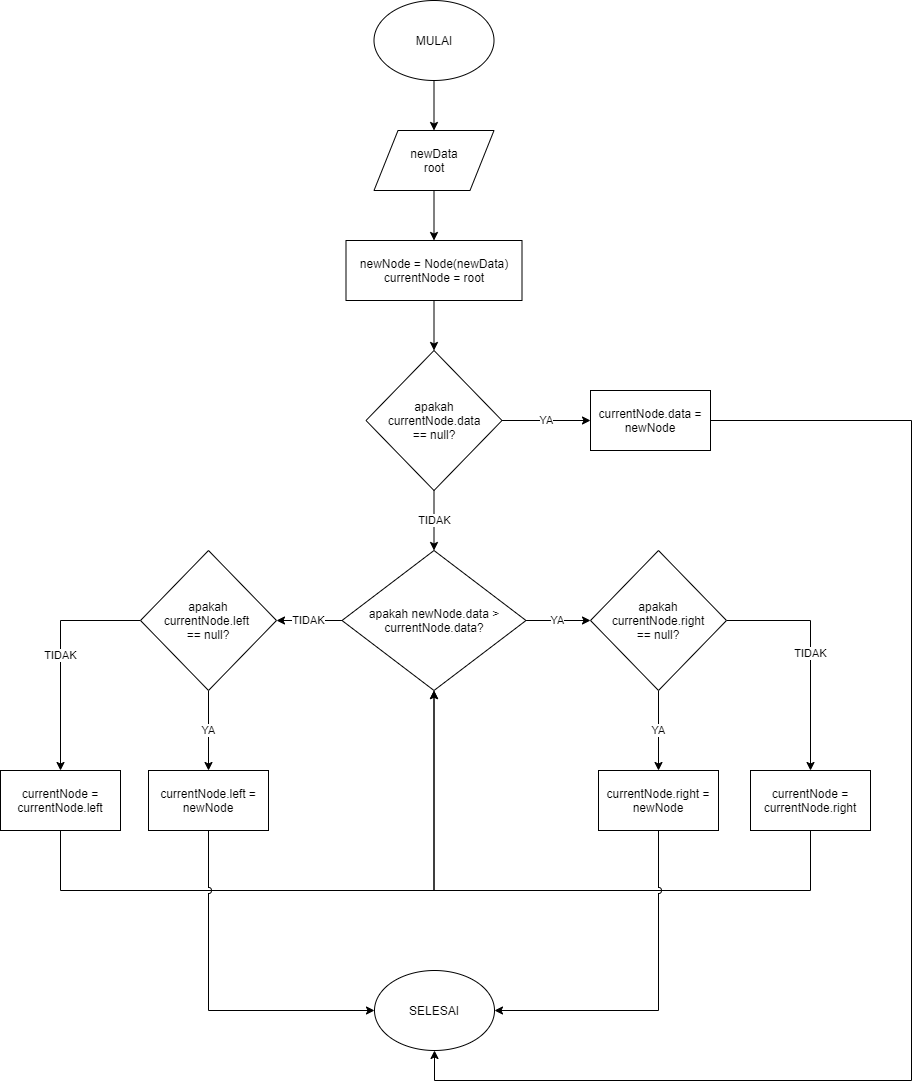

The diagram above was exported from draw.io. Its source (the exported page's mxGraphModel, read from the mxfile embedded in the PNG):
<mxGraphModel dx="2557" dy="2001" grid="1" gridSize="10" guides="1" tooltips="1" connect="1" arrows="1" fold="1" page="1" pageScale="1" pageWidth="827" pageHeight="1169" math="0" shadow="0">
  <root>
    <mxCell id="0" />
    <mxCell id="1" parent="0" />
    <mxCell id="2Sztu00QfETHHCOfs70--18" style="edgeStyle=orthogonalEdgeStyle;rounded=0;orthogonalLoop=1;jettySize=auto;html=1;entryX=0.5;entryY=1;entryDx=0;entryDy=0;jumpStyle=none;" parent="1" source="2Sztu00QfETHHCOfs70--14" target="2Sztu00QfETHHCOfs70--4" edge="1">
      <mxGeometry relative="1" as="geometry">
        <Array as="points">
          <mxPoint x="789" y="850" />
          <mxPoint x="413" y="850" />
        </Array>
      </mxGeometry>
    </mxCell>
    <mxCell id="MUHBP4Hebgwg9NgRAa7m-3" style="edgeStyle=orthogonalEdgeStyle;rounded=0;orthogonalLoop=1;jettySize=auto;html=1;" edge="1" parent="1" source="2Sztu00QfETHHCOfs70--2" target="2Sztu00QfETHHCOfs70--3">
      <mxGeometry relative="1" as="geometry">
        <mxPoint x="414" y="230" as="targetPoint" />
      </mxGeometry>
    </mxCell>
    <mxCell id="2Sztu00QfETHHCOfs70--2" value="MULAI" style="ellipse;whiteSpace=wrap;html=1;" parent="1" vertex="1">
      <mxGeometry x="352.5" y="-40" width="120" height="80" as="geometry" />
    </mxCell>
    <mxCell id="2Sztu00QfETHHCOfs70--8" value="TIDAK" style="edgeStyle=orthogonalEdgeStyle;rounded=0;orthogonalLoop=1;jettySize=auto;html=1;" parent="1" source="MUHBP4Hebgwg9NgRAa7m-7" target="2Sztu00QfETHHCOfs70--4" edge="1">
      <mxGeometry relative="1" as="geometry" />
    </mxCell>
    <mxCell id="2Sztu00QfETHHCOfs70--3" value="newData&lt;br&gt;root" style="shape=parallelogram;perimeter=parallelogramPerimeter;whiteSpace=wrap;html=1;" parent="1" vertex="1">
      <mxGeometry x="352.5" y="90" width="120" height="60" as="geometry" />
    </mxCell>
    <mxCell id="2Sztu00QfETHHCOfs70--11" value="YA" style="edgeStyle=orthogonalEdgeStyle;rounded=0;orthogonalLoop=1;jettySize=auto;html=1;entryX=0;entryY=0.5;entryDx=0;entryDy=0;" parent="1" source="2Sztu00QfETHHCOfs70--4" target="2Sztu00QfETHHCOfs70--7" edge="1">
      <mxGeometry relative="1" as="geometry" />
    </mxCell>
    <mxCell id="2Sztu00QfETHHCOfs70--12" value="TIDAK" style="edgeStyle=orthogonalEdgeStyle;rounded=0;orthogonalLoop=1;jettySize=auto;html=1;entryX=1;entryY=0.5;entryDx=0;entryDy=0;" parent="1" source="2Sztu00QfETHHCOfs70--4" target="2Sztu00QfETHHCOfs70--6" edge="1">
      <mxGeometry relative="1" as="geometry" />
    </mxCell>
    <mxCell id="2Sztu00QfETHHCOfs70--4" value="apakah newNode.data &amp;gt; currentNode.data?" style="rhombus;whiteSpace=wrap;html=1;" parent="1" vertex="1">
      <mxGeometry x="320.5" y="510" width="184" height="140" as="geometry" />
    </mxCell>
    <mxCell id="2Sztu00QfETHHCOfs70--21" value="YA" style="edgeStyle=orthogonalEdgeStyle;rounded=0;orthogonalLoop=1;jettySize=auto;html=1;" parent="1" source="2Sztu00QfETHHCOfs70--6" target="2Sztu00QfETHHCOfs70--20" edge="1">
      <mxGeometry relative="1" as="geometry" />
    </mxCell>
    <mxCell id="2Sztu00QfETHHCOfs70--22" value="TIDAK" style="edgeStyle=orthogonalEdgeStyle;rounded=0;orthogonalLoop=1;jettySize=auto;html=1;" parent="1" source="2Sztu00QfETHHCOfs70--6" target="2Sztu00QfETHHCOfs70--19" edge="1">
      <mxGeometry relative="1" as="geometry" />
    </mxCell>
    <mxCell id="2Sztu00QfETHHCOfs70--6" value="apakah&lt;br&gt;currentNode.left &lt;br&gt;== null?" style="rhombus;whiteSpace=wrap;html=1;" parent="1" vertex="1">
      <mxGeometry x="119" y="510" width="136" height="140" as="geometry" />
    </mxCell>
    <mxCell id="2Sztu00QfETHHCOfs70--15" value="YA" style="edgeStyle=orthogonalEdgeStyle;rounded=0;orthogonalLoop=1;jettySize=auto;html=1;" parent="1" source="2Sztu00QfETHHCOfs70--7" target="2Sztu00QfETHHCOfs70--13" edge="1">
      <mxGeometry relative="1" as="geometry" />
    </mxCell>
    <mxCell id="2Sztu00QfETHHCOfs70--17" value="TIDAK" style="edgeStyle=orthogonalEdgeStyle;rounded=0;orthogonalLoop=1;jettySize=auto;html=1;entryX=0.5;entryY=0;entryDx=0;entryDy=0;" parent="1" source="2Sztu00QfETHHCOfs70--7" target="2Sztu00QfETHHCOfs70--14" edge="1">
      <mxGeometry relative="1" as="geometry" />
    </mxCell>
    <mxCell id="2Sztu00QfETHHCOfs70--7" value="apakah&lt;br&gt;currentNode.right&lt;br&gt;== null?" style="rhombus;whiteSpace=wrap;html=1;" parent="1" vertex="1">
      <mxGeometry x="569" y="510" width="136" height="140" as="geometry" />
    </mxCell>
    <mxCell id="2Sztu00QfETHHCOfs70--26" style="edgeStyle=orthogonalEdgeStyle;rounded=0;orthogonalLoop=1;jettySize=auto;html=1;entryX=1;entryY=0.5;entryDx=0;entryDy=0;jumpStyle=arc;" parent="1" source="2Sztu00QfETHHCOfs70--13" target="2Sztu00QfETHHCOfs70--24" edge="1">
      <mxGeometry relative="1" as="geometry">
        <Array as="points">
          <mxPoint x="637" y="970" />
        </Array>
      </mxGeometry>
    </mxCell>
    <mxCell id="2Sztu00QfETHHCOfs70--13" value="currentNode.right = newNode" style="rounded=0;whiteSpace=wrap;html=1;" parent="1" vertex="1">
      <mxGeometry x="577" y="730" width="120" height="60" as="geometry" />
    </mxCell>
    <mxCell id="2Sztu00QfETHHCOfs70--14" value="currentNode = currentNode.right" style="rounded=0;whiteSpace=wrap;html=1;" parent="1" vertex="1">
      <mxGeometry x="729" y="730" width="120" height="60" as="geometry" />
    </mxCell>
    <mxCell id="2Sztu00QfETHHCOfs70--23" style="edgeStyle=orthogonalEdgeStyle;rounded=0;orthogonalLoop=1;jettySize=auto;html=1;entryX=0.5;entryY=1;entryDx=0;entryDy=0;jumpStyle=none;" parent="1" source="2Sztu00QfETHHCOfs70--19" target="2Sztu00QfETHHCOfs70--4" edge="1">
      <mxGeometry relative="1" as="geometry">
        <Array as="points">
          <mxPoint x="39" y="850" />
          <mxPoint x="413" y="850" />
        </Array>
      </mxGeometry>
    </mxCell>
    <mxCell id="2Sztu00QfETHHCOfs70--19" value="currentNode = currentNode.left" style="rounded=0;whiteSpace=wrap;html=1;" parent="1" vertex="1">
      <mxGeometry x="-21" y="730" width="120" height="60" as="geometry" />
    </mxCell>
    <mxCell id="2Sztu00QfETHHCOfs70--25" style="edgeStyle=orthogonalEdgeStyle;rounded=0;orthogonalLoop=1;jettySize=auto;html=1;entryX=0;entryY=0.5;entryDx=0;entryDy=0;jumpStyle=arc;" parent="1" source="2Sztu00QfETHHCOfs70--20" target="2Sztu00QfETHHCOfs70--24" edge="1">
      <mxGeometry relative="1" as="geometry">
        <Array as="points">
          <mxPoint x="187" y="970" />
        </Array>
      </mxGeometry>
    </mxCell>
    <mxCell id="2Sztu00QfETHHCOfs70--20" value="currentNode.left = newNode" style="rounded=0;whiteSpace=wrap;html=1;" parent="1" vertex="1">
      <mxGeometry x="127" y="730" width="120" height="60" as="geometry" />
    </mxCell>
    <mxCell id="2Sztu00QfETHHCOfs70--24" value="SELESAI" style="ellipse;whiteSpace=wrap;html=1;" parent="1" vertex="1">
      <mxGeometry x="353" y="930" width="120" height="80" as="geometry" />
    </mxCell>
    <mxCell id="MUHBP4Hebgwg9NgRAa7m-4" value="newNode = Node(newData)&lt;br&gt;currentNode = root" style="rounded=0;whiteSpace=wrap;html=1;" vertex="1" parent="1">
      <mxGeometry x="324.5" y="200" width="176" height="60" as="geometry" />
    </mxCell>
    <mxCell id="MUHBP4Hebgwg9NgRAa7m-5" value="" style="edgeStyle=orthogonalEdgeStyle;rounded=0;orthogonalLoop=1;jettySize=auto;html=1;" edge="1" parent="1" source="2Sztu00QfETHHCOfs70--3" target="MUHBP4Hebgwg9NgRAa7m-4">
      <mxGeometry relative="1" as="geometry">
        <mxPoint x="414" y="220" as="sourcePoint" />
        <mxPoint x="414" y="340" as="targetPoint" />
      </mxGeometry>
    </mxCell>
    <mxCell id="MUHBP4Hebgwg9NgRAa7m-11" value="YA" style="edgeStyle=orthogonalEdgeStyle;rounded=0;orthogonalLoop=1;jettySize=auto;html=1;entryX=0;entryY=0.5;entryDx=0;entryDy=0;" edge="1" parent="1" source="MUHBP4Hebgwg9NgRAa7m-7" target="MUHBP4Hebgwg9NgRAa7m-9">
      <mxGeometry relative="1" as="geometry" />
    </mxCell>
    <mxCell id="MUHBP4Hebgwg9NgRAa7m-7" value="apakah&lt;br&gt;currentNode.data&lt;br&gt;== null?" style="rhombus;whiteSpace=wrap;html=1;" vertex="1" parent="1">
      <mxGeometry x="344.5" y="310" width="136" height="140" as="geometry" />
    </mxCell>
    <mxCell id="MUHBP4Hebgwg9NgRAa7m-8" value="" style="edgeStyle=orthogonalEdgeStyle;rounded=0;orthogonalLoop=1;jettySize=auto;html=1;" edge="1" parent="1" source="MUHBP4Hebgwg9NgRAa7m-4" target="MUHBP4Hebgwg9NgRAa7m-7">
      <mxGeometry relative="1" as="geometry">
        <mxPoint x="412.5" y="300" as="sourcePoint" />
        <mxPoint x="412.5" y="510.00000000000045" as="targetPoint" />
      </mxGeometry>
    </mxCell>
    <mxCell id="MUHBP4Hebgwg9NgRAa7m-12" style="edgeStyle=orthogonalEdgeStyle;rounded=0;orthogonalLoop=1;jettySize=auto;html=1;entryX=0.5;entryY=1;entryDx=0;entryDy=0;" edge="1" parent="1" source="MUHBP4Hebgwg9NgRAa7m-9" target="2Sztu00QfETHHCOfs70--24">
      <mxGeometry relative="1" as="geometry">
        <Array as="points">
          <mxPoint x="890" y="380" />
          <mxPoint x="890" y="1040" />
          <mxPoint x="413" y="1040" />
        </Array>
      </mxGeometry>
    </mxCell>
    <mxCell id="MUHBP4Hebgwg9NgRAa7m-9" value="currentNode.data = newNode" style="rounded=0;whiteSpace=wrap;html=1;" vertex="1" parent="1">
      <mxGeometry x="569" y="350" width="120" height="60" as="geometry" />
    </mxCell>
  </root>
</mxGraphModel>